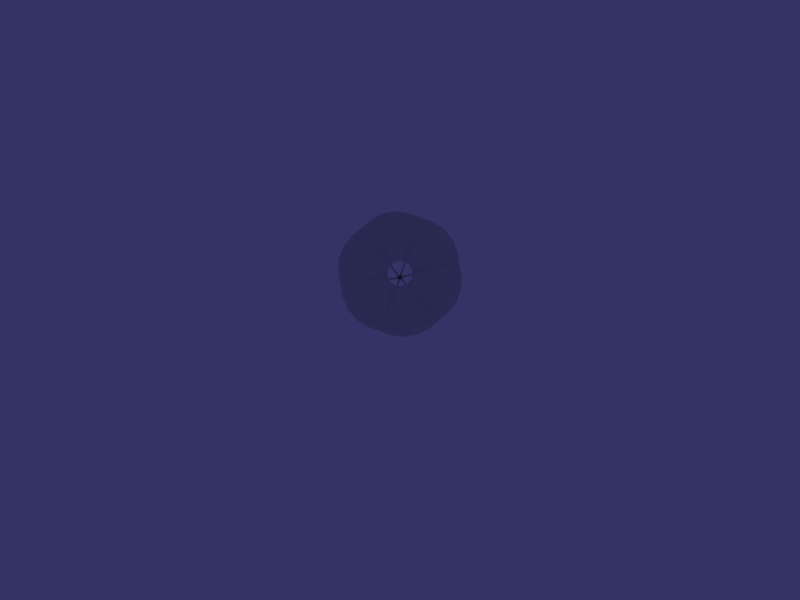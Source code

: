# Source: parachute-anim.blend  (saved by Blender 2.49.2; exported with 4.5.12 LTS)
import bpy
from mathutils import Matrix  # noqa: F401  (used for matrix-valued properties, if any)

bpy.ops.wm.read_factory_settings(use_empty=True)
scene = bpy.context.scene
scene.name = '0 Default'

# ---- collections
col_collection_1 = bpy.data.collections.new('Collection 1'); scene.collection.children.link(col_collection_1)
col_collection_1.hide_render = True
col_collection_1.hide_viewport = True
col_collection_2 = bpy.data.collections.new('Collection 2'); scene.collection.children.link(col_collection_2)

# ---- world
world_default = bpy.data.worlds.new('Default'); scene.world = world_default
world_default.color = (0.2, 0.2, 0.4)
world_default.use_sun_shadow = False
world_default.sun_shadow_jitter_overblur = 0.0
world_default.cycles.sampling_method = 'MANUAL'
world_default.cycles.sample_map_resolution = 256

# ---- cameras
cam_camera = bpy.data.cameras.new('Camera')
cam_camera.passepartout_alpha = 0.2
cam_camera.clip_end = 100.0
cam_camera.ortho_scale = 7.314
cam_camera.show_safe_areas = True
cam_camera.dof.focus_distance = 0.0
cam_camera.dof.aperture_fstop = 128.0

# ---- lights
light_default_hemi = bpy.data.lights.new('Default hemi', 'SUN')
light_default_hemi.transmission_factor = 0.0
light_default_hemi.angle = 1.571
light_default_hemi.energy = 1.0
light_default_hemi.shadow_buffer_clip_start = 0.5
light_default_hemi.shadow_soft_size = 1.0
light_default_hemi.shadow_cascade_max_distance = 1000.0
light_default_hemi.cycles.use_multiple_importance_sampling = False
light_default_spot = bpy.data.lights.new('Default spot', 'SPOT')
light_default_spot.transmission_factor = 0.0
light_default_spot.energy = 50.0
light_default_spot.shadow_buffer_clip_start = 0.5
light_default_spot.shadow_soft_size = 1.0
light_default_spot.shadow_maximum_resolution = 0.006
light_default_spot.use_absolute_resolution = True
light_default_spot.cycles.use_multiple_importance_sampling = False

# ---- meshes
me_parachute = bpy.data.meshes.new('Parachute')
me_parachute.from_pydata([(-0.249, -1.514, 0.497), (-0.06048, -1.64, 0.2724), (0.03218, -1.64, 0.2887), (0.08942, -1.59, 0.446), (0.1589, -1.41, 0.637), (-0.4324, -1.471, 0.4168), (-0.3678, -1.44, 0.4993), (-0.3191, -1.546, 0.4596), (-0.2457, -1.65, 0.2897), (-0.2064, -1.62, 0.3677), (-0.08075, -1.66, 0.2486), (-0.2987, -1.41, 0.5563), (-0.1681, -1.59, 0.4006), (-0.09267, -1.64, 0.1839), (-0.3815, -1.514, 0.133), (-0.09291, -1.66, 0.2152), (-0.2657, -1.62, 0.2047), (-0.4112, -1.546, 0.2067), (-0.3868, -1.559, 0.3411), (-0.474, -1.44, 0.2077), (-0.4703, -1.471, 0.3126), (0.138, -1.471, -0.263), (0.2306, -1.44, -0.2138), (0.07148, -1.559, -0.2051), (0.2, -1.546, -0.159), (0.129, -1.62, -0.03205), (0.03356, -1.66, 0.1124), (0.2987, -1.41, -0.1557), (0.1681, -1.59, -1.451e-05), (-0.03218, -1.64, 0.1118), (-0.1589, -1.41, -0.2364), (-0.001467, -1.66, 0.1062), (-0.04176, -1.62, -0.06216), (0.0454, -1.65, -0.05721), (-0.06506, -1.546, -0.2058), (-0.07502, -1.44, -0.2677), (0.02879, -1.471, -0.2822), (-0.4577, -1.41, 0.1196), (-0.2575, -1.59, 0.1549), (-0.08942, -1.59, -0.04542), (-0.1325, -1.514, -0.1638), (0.4577, -1.41, 0.281), (0.2575, -1.59, 0.2457), (0.06048, -1.64, 0.1282), (0.249, -1.514, -0.0965), (0.4036, -1.471, 0.4667), (0.4428, -1.44, 0.3694), (0.3842, -1.546, 0.3469), (0.2003, -1.65, 0.3683), (0.2482, -1.62, 0.2953), (0.08221, -1.66, 0.246), (0.3815, -1.514, 0.2675), (0.09267, -1.64, 0.2166), (0.1325, -1.514, 0.5643), (0.05935, -1.66, 0.2733), (0.1367, -1.62, 0.4281), (0.2112, -1.546, 0.5531), (0.3153, -1.559, 0.4649), (0.2434, -1.44, 0.6071), (0.3323, -1.471, 0.5516), (0.001736, -0.1998, 0.1904), (0.00766, -0.1998, 0.2067), (-0.009397, -0.1998, 0.2037), (0.1462, -1.42, 0.6167), (0.1633, -1.42, 0.6197), (0.1522, -1.42, 0.633), (0.1325, -1.514, 0.5643), (-0.1681, -1.59, 0.4006), (-0.2987, -1.41, 0.5563), (-0.02879, -1.471, 0.683), (0.07502, -1.44, 0.6684), (0.06506, -1.546, 0.6063), (-0.0454, -1.65, 0.4578), (0.04176, -1.62, 0.4627), (0.001467, -1.66, 0.2944), (0.1589, -1.41, 0.637), (0.08942, -1.59, 0.446), (0.03218, -1.64, 0.2887), (-0.06048, -1.64, 0.2724), (-0.249, -1.514, 0.497), (-0.03356, -1.66, 0.2882), (-0.129, -1.62, 0.4326), (-0.2, -1.546, 0.5596), (-0.07148, -1.559, 0.6057), (-0.2306, -1.44, 0.6145), (-0.138, -1.471, 0.6638), (0.09267, -1.64, 0.2166), (0.3815, -1.514, 0.2675), (0.4324, -1.471, -0.01598), (0.3678, -1.44, -0.09865), (0.3191, -1.546, -0.05909), (0.2457, -1.65, 0.1108), (0.2064, -1.62, 0.03289), (0.08075, -1.66, 0.152), (0.249, -1.514, -0.0965), (0.06048, -1.64, 0.1282), (0.2575, -1.59, 0.2457), (0.4577, -1.41, 0.281), (0.09291, -1.66, 0.1854), (0.2657, -1.62, 0.1958), (0.4112, -1.546, 0.1938), (0.3868, -1.559, 0.05948), (0.474, -1.44, 0.1929), (0.4703, -1.471, 0.08825), (0.1681, -1.59, -1.451e-05), (0.2987, -1.41, -0.1557), (-0.3323, -1.471, -0.1508), (-0.2434, -1.44, -0.2064), (-0.3153, -1.559, -0.06432), (-0.2112, -1.546, -0.1526), (-0.1367, -1.62, -0.02761), (-0.05935, -1.66, 0.1273), (-0.1325, -1.514, -0.1638), (-0.08942, -1.59, -0.04542), (-0.2575, -1.59, 0.1549), (-0.4577, -1.41, 0.1196), (-0.08221, -1.66, 0.1545), (-0.2482, -1.62, 0.1052), (-0.2003, -1.65, 0.03221), (-0.3842, -1.546, 0.0536), (-0.4428, -1.44, 0.03129), (-0.4036, -1.471, -0.06584), (-0.1589, -1.41, -0.2364), (-0.03218, -1.64, 0.1118), (-0.3815, -1.514, 0.133), (-0.09267, -1.64, 0.1839), (-0.2987, -1.42, 0.5484), (-0.2816, -1.42, 0.5514), (-0.2875, -1.42, 0.5351), (-0.00766, -0.1998, 0.1938), (-0.001737, -0.1998, 0.2101), (0.009397, -0.1998, 0.1968), (-0.00766, -0.1998, 0.1938), (0.009397, -0.1998, 0.1968), (-0.001736, -0.1998, 0.2101), (0.4338, -1.42, 0.2818), (0.4449, -1.42, 0.2686), (0.4508, -1.42, 0.2848), (0.2987, -1.42, -0.1479), (0.2816, -1.42, -0.1509), (0.2875, -1.42, -0.1346), (0.00766, -0.1998, 0.2067), (0.001737, -0.1998, 0.1904), (-0.009397, -0.1998, 0.2037), (0.00766, -0.1998, 0.2067), (-0.009397, -0.1998, 0.2037), (0.001736, -0.1998, 0.1904), (-0.4338, -1.42, 0.1187), (-0.4449, -1.42, 0.132), (-0.4508, -1.42, 0.1157), (-0.1522, -1.42, -0.2324), (-0.1633, -1.42, -0.2192), (-0.1462, -1.42, -0.2162), (0.009397, -0.1998, 0.1968), (-0.00766, -0.1998, 0.1938), (-0.001736, -0.1998, 0.2101)], [], [(20, 18, 5), (15, 10, 8), (10, 9, 8), (10, 1, 12), (9, 10, 12), (7, 8, 9), (12, 0, 9), (9, 0, 7), (18, 8, 7), (5, 18, 7), (5, 7, 6), (6, 7, 11), (7, 0, 11), (17, 37, 14), (19, 37, 17), (20, 19, 17), (20, 17, 18), (18, 17, 8), (17, 14, 16), (16, 14, 38), (17, 16, 8), (16, 38, 15), (15, 38, 13), (15, 8, 16), (26, 33, 25), (26, 28, 43), (25, 28, 26), (24, 25, 33), (25, 44, 28), (24, 44, 25), (23, 24, 33), (21, 24, 23), (21, 22, 24), (22, 27, 24), (24, 27, 44), (34, 40, 30), (35, 34, 30), (36, 34, 35), (36, 23, 34), (23, 33, 34), (34, 32, 40), (32, 39, 40), (34, 33, 32), (32, 31, 39), (31, 29, 39), (31, 32, 33), (26, 31, 33), (21, 23, 36), (59, 57, 45), (54, 50, 48), (50, 49, 48), (50, 52, 42), (49, 50, 42), (47, 48, 49), (49, 42, 51), (47, 49, 51), (57, 48, 47), (45, 57, 47), (45, 47, 46), (46, 47, 41), (47, 51, 41), (56, 4, 53), (58, 4, 56), (59, 58, 56), (59, 56, 57), (57, 56, 48), (56, 53, 55), (55, 53, 3), (56, 55, 48), (55, 3, 54), (54, 3, 2), (54, 48, 55), (65, 62, 61), (64, 65, 61), (64, 61, 60), (63, 64, 60), (63, 60, 62), (65, 63, 62), (85, 83, 69), (80, 74, 72), (74, 73, 72), (74, 77, 76), (73, 74, 76), (71, 72, 73), (73, 76, 66), (71, 73, 66), (83, 72, 71), (69, 83, 71), (69, 71, 70), (70, 71, 75), (71, 66, 75), (82, 68, 79), (84, 68, 82), (85, 84, 82), (85, 82, 83), (83, 82, 72), (82, 79, 81), (81, 79, 67), (82, 81, 72), (81, 67, 80), (80, 67, 78), (80, 72, 81), (103, 101, 88), (98, 93, 91), (93, 92, 91), (93, 95, 104), (92, 93, 104), (90, 91, 92), (92, 104, 94), (90, 92, 94), (101, 91, 90), (88, 101, 90), (88, 90, 89), (89, 90, 105), (90, 94, 105), (100, 97, 87), (102, 97, 100), (103, 102, 100), (103, 100, 101), (101, 100, 91), (100, 87, 99), (99, 87, 96), (100, 99, 91), (99, 96, 98), (98, 96, 86), (98, 91, 99), (111, 118, 110), (111, 113, 123), (110, 113, 111), (109, 110, 118), (110, 112, 113), (109, 112, 110), (108, 109, 118), (106, 109, 108), (106, 107, 109), (107, 122, 109), (109, 122, 112), (119, 124, 115), (120, 119, 115), (121, 119, 120), (121, 108, 119), (108, 118, 119), (119, 117, 124), (117, 114, 124), (119, 118, 117), (117, 116, 114), (116, 125, 114), (116, 117, 118), (111, 116, 118), (106, 108, 121), (126, 128, 129), (128, 131, 129), (128, 127, 131), (127, 130, 131), (127, 126, 130), (126, 129, 130), (137, 134, 133), (136, 137, 133), (136, 133, 132), (135, 136, 132), (135, 132, 134), (137, 135, 134), (138, 140, 141), (140, 143, 141), (140, 139, 143), (139, 142, 143), (139, 138, 142), (138, 141, 142), (149, 146, 145), (148, 149, 145), (148, 145, 144), (147, 148, 144), (147, 144, 146), (149, 147, 146), (150, 152, 153), (152, 155, 153), (152, 151, 155), (151, 154, 155), (151, 150, 154), (150, 153, 154)])
me_parachute.polygons.foreach_set('use_smooth', [True] * 180)
_uv = me_parachute.uv_layers.new(name='UVTex')
_uv.uv.foreach_set('vector', [0.5496, 0.8767, 0.6903, 0.7231, 0.6993, 0.9312, 0.8114, 0.3201, 0.8565, 0.3365, 0.7613, 0.528, 0.8565, 0.3365, 0.8664, 0.5651, 0.7613, 0.528, 0.8565, 0.3365, 0.9052, 0.343, 0.9422, 0.5714, 0.8664, 0.5651, 0.8565, 0.3365, 0.9422, 0.5714, 0.8519, 0.7658, 0.7613, 0.528, 0.8664, 0.5651, 0.9422, 0.5714, 0.9653, 0.7687, 0.8664, 0.5651, 0.8664, 0.5651, 0.9653, 0.7687, 0.8519, 0.7658, 0.6903, 0.7231, 0.7613, 0.528, 0.8519, 0.7658, 0.6993, 0.9312, 0.6903, 0.7231, 0.8519, 0.7658, 0.6993, 0.9312, 0.8519, 0.7658, 0.848, 0.9554, 0.848, 0.9554, 0.8519, 0.7658, 0.9787, 0.9565, 0.8519, 0.7658, 0.9653, 0.7687, 0.9787, 0.9565, 0.539, 0.6519, 0.3193, 0.7165, 0.4503, 0.5812, 0.4201, 0.7997, 0.3193, 0.7165, 0.539, 0.6519, 0.5496, 0.8767, 0.4201, 0.7997, 0.539, 0.6519, 0.5496, 0.8767, 0.539, 0.6519, 0.6903, 0.7231, 0.6903, 0.7231, 0.539, 0.6519, 0.7613, 0.528, 0.539, 0.6519, 0.4503, 0.5812, 0.6569, 0.4888, 0.6569, 0.4888, 0.4503, 0.5812, 0.5948, 0.4449, 0.539, 0.6519, 0.6569, 0.4888, 0.7613, 0.528, 0.6569, 0.4888, 0.5948, 0.4449, 0.8114, 0.3201, 0.8114, 0.3201, 0.5948, 0.4449, 0.7699, 0.2937, 0.8114, 0.3201, 0.7613, 0.528, 0.6569, 0.4888, 0.812, 0.3159, 0.7619, 0.5238, 0.6575, 0.4846, 0.812, 0.3159, 0.5955, 0.4408, 0.7706, 0.2896, 0.6575, 0.4846, 0.5955, 0.4408, 0.812, 0.3159, 0.5396, 0.6477, 0.6575, 0.4846, 0.7619, 0.5238, 0.6575, 0.4846, 0.4509, 0.5771, 0.5955, 0.4408, 0.5396, 0.6477, 0.4509, 0.5771, 0.6575, 0.4846, 0.6909, 0.7189, 0.5396, 0.6477, 0.7619, 0.5238, 0.5502, 0.8726, 0.5396, 0.6477, 0.6909, 0.7189, 0.5502, 0.8726, 0.4207, 0.7955, 0.5396, 0.6477, 0.4207, 0.7955, 0.3199, 0.7123, 0.5396, 0.6477, 0.5396, 0.6477, 0.3199, 0.7123, 0.4509, 0.5771, 0.8526, 0.7616, 0.9659, 0.7645, 0.9794, 0.9523, 0.8486, 0.9513, 0.8526, 0.7616, 0.9794, 0.9523, 0.6999, 0.9271, 0.8526, 0.7616, 0.8486, 0.9513, 0.6999, 0.9271, 0.6909, 0.7189, 0.8526, 0.7616, 0.6909, 0.7189, 0.7619, 0.5238, 0.8526, 0.7616, 0.8526, 0.7616, 0.8671, 0.5609, 0.9659, 0.7645, 0.8671, 0.5609, 0.9428, 0.5672, 0.9659, 0.7645, 0.8526, 0.7616, 0.7619, 0.5238, 0.8671, 0.5609, 0.8671, 0.5609, 0.8572, 0.3323, 0.9428, 0.5672, 0.8572, 0.3323, 0.9059, 0.3388, 0.9428, 0.5672, 0.8572, 0.3323, 0.8671, 0.5609, 0.7619, 0.5238, 0.812, 0.3159, 0.8572, 0.3323, 0.7619, 0.5238, 0.5502, 0.8726, 0.6909, 0.7189, 0.6999, 0.9271, 0.5404, 0.8892, 0.6883, 0.7277, 0.6978, 0.9464, 0.8157, 0.3041, 0.8631, 0.3213, 0.763, 0.5226, 0.8631, 0.3213, 0.8735, 0.5616, 0.763, 0.5226, 0.8631, 0.3213, 0.9143, 0.3281, 0.9531, 0.5682, 0.8735, 0.5616, 0.8631, 0.3213, 0.9531, 0.5682, 0.8583, 0.7726, 0.763, 0.5226, 0.8735, 0.5616, 0.8735, 0.5616, 0.9531, 0.5682, 0.9774, 0.7756, 0.8583, 0.7726, 0.8735, 0.5616, 0.9774, 0.7756, 0.6883, 0.7277, 0.763, 0.5226, 0.8583, 0.7726, 0.6978, 0.9464, 0.6883, 0.7277, 0.8583, 0.7726, 0.6978, 0.9464, 0.8583, 0.7726, 0.8541, 0.9719, 0.8541, 0.9719, 0.8583, 0.7726, 0.9915, 0.973, 0.8583, 0.7726, 0.9774, 0.7756, 0.9915, 0.973, 0.5293, 0.6528, 0.2984, 0.7207, 0.4361, 0.5786, 0.4044, 0.8082, 0.2984, 0.7207, 0.5293, 0.6528, 0.5404, 0.8892, 0.4044, 0.8082, 0.5293, 0.6528, 0.5404, 0.8892, 0.5293, 0.6528, 0.6883, 0.7277, 0.6883, 0.7277, 0.5293, 0.6528, 0.763, 0.5226, 0.5293, 0.6528, 0.4361, 0.5786, 0.6532, 0.4814, 0.6532, 0.4814, 0.4361, 0.5786, 0.588, 0.4353, 0.5293, 0.6528, 0.6532, 0.4814, 0.763, 0.5226, 0.6532, 0.4814, 0.588, 0.4353, 0.8157, 0.3041, 0.8157, 0.3041, 0.588, 0.4353, 0.7721, 0.2764, 0.8157, 0.3041, 0.763, 0.5226, 0.6532, 0.4814, 0.4001, 0.8565, 0.06672, 0.6253, 0.1004, 0.5844, 0.3369, 0.9429, 0.309, 0.988, 0.01207, 0.7192, 0.3369, 0.9429, 0.01207, 0.7192, 0.03307, 0.6661, 0.3657, 0.8967, 0.3369, 0.9429, 0.03307, 0.6661, 0.3657, 0.8967, 0.03307, 0.6661, 0.06672, 0.6253, 0.4001, 0.8565, 0.3657, 0.8967, 0.06672, 0.6253, 0.05682, 0.2976, 0.265, 0.3066, 0.1113, 0.4473, 0.6515, 0.1404, 0.668, 0.1855, 0.4601, 0.2356, 0.668, 0.1855, 0.4992, 0.34, 0.4601, 0.2356, 0.668, 0.1855, 0.6943, 0.227, 0.5431, 0.4021, 0.4992, 0.34, 0.668, 0.1855, 0.5431, 0.4021, 0.3362, 0.4579, 0.4601, 0.2356, 0.4992, 0.34, 0.4992, 0.34, 0.5431, 0.4021, 0.4068, 0.5466, 0.3362, 0.4579, 0.4992, 0.34, 0.4068, 0.5466, 0.265, 0.3066, 0.4601, 0.2356, 0.3362, 0.4579, 0.1113, 0.4473, 0.265, 0.3066, 0.3362, 0.4579, 0.1113, 0.4473, 0.3362, 0.4579, 0.1884, 0.5768, 0.1884, 0.5768, 0.3362, 0.4579, 0.2716, 0.6776, 0.3362, 0.4579, 0.4068, 0.5466, 0.2716, 0.6776, 0.2223, 0.145, 0.03155, 0.0182, 0.2194, 0.03164, 0.03262, 0.1489, 0.03155, 0.0182, 0.2223, 0.145, 0.05682, 0.2976, 0.03262, 0.1489, 0.2223, 0.145, 0.05682, 0.2976, 0.2223, 0.145, 0.265, 0.3066, 0.265, 0.3066, 0.2223, 0.145, 0.4601, 0.2356, 0.2223, 0.145, 0.2194, 0.03164, 0.423, 0.1305, 0.423, 0.1305, 0.2194, 0.03164, 0.4167, 0.05473, 0.2223, 0.145, 0.423, 0.1305, 0.4601, 0.2356, 0.423, 0.1305, 0.4167, 0.05473, 0.6515, 0.1404, 0.6515, 0.1404, 0.4167, 0.05473, 0.6451, 0.09169, 0.6515, 0.1404, 0.4601, 0.2356, 0.423, 0.1305, 0.04856, 0.2997, 0.2567, 0.3088, 0.1031, 0.4495, 0.6433, 0.1425, 0.6597, 0.1876, 0.4518, 0.2378, 0.6597, 0.1876, 0.491, 0.3422, 0.4518, 0.2378, 0.6597, 0.1876, 0.686, 0.2291, 0.5349, 0.4042, 0.491, 0.3422, 0.6597, 0.1876, 0.5349, 0.4042, 0.3279, 0.4601, 0.4518, 0.2378, 0.491, 0.3422, 0.491, 0.3422, 0.5349, 0.4042, 0.3985, 0.5487, 0.3279, 0.4601, 0.491, 0.3422, 0.3985, 0.5487, 0.2567, 0.3088, 0.4518, 0.2378, 0.3279, 0.4601, 0.1031, 0.4495, 0.2567, 0.3088, 0.3279, 0.4601, 0.1031, 0.4495, 0.3279, 0.4601, 0.1801, 0.5789, 0.1801, 0.5789, 0.3279, 0.4601, 0.2633, 0.6798, 0.3279, 0.4601, 0.3985, 0.5487, 0.2633, 0.6798, 0.214, 0.1471, 0.02329, 0.02033, 0.2111, 0.03377, 0.02436, 0.151, 0.02329, 0.02033, 0.214, 0.1471, 0.04856, 0.2997, 0.02436, 0.151, 0.214, 0.1471, 0.04856, 0.2997, 0.214, 0.1471, 0.2567, 0.3088, 0.2567, 0.3088, 0.214, 0.1471, 0.4518, 0.2378, 0.214, 0.1471, 0.2111, 0.03377, 0.4147, 0.1326, 0.4147, 0.1326, 0.2111, 0.03377, 0.4084, 0.05686, 0.214, 0.1471, 0.4147, 0.1326, 0.4518, 0.2378, 0.4147, 0.1326, 0.4084, 0.05686, 0.6433, 0.1425, 0.6433, 0.1425, 0.4084, 0.05686, 0.6368, 0.09383, 0.6433, 0.1425, 0.4518, 0.2378, 0.4147, 0.1326, 0.6629, 0.1373, 0.4617, 0.2374, 0.4227, 0.1269, 0.6629, 0.1373, 0.4161, 0.0473, 0.6561, 0.08615, 0.4227, 0.1269, 0.4161, 0.0473, 0.6629, 0.1373, 0.2117, 0.1421, 0.4227, 0.1269, 0.4617, 0.2374, 0.4227, 0.1269, 0.2087, 0.02303, 0.4161, 0.0473, 0.2117, 0.1421, 0.2087, 0.02303, 0.4227, 0.1269, 0.2566, 0.3121, 0.2117, 0.1421, 0.4617, 0.2374, 0.03784, 0.3026, 0.2117, 0.1421, 0.2566, 0.3121, 0.03784, 0.3026, 0.0124, 0.1463, 0.2117, 0.1421, 0.0124, 0.1463, 0.01128, 0.008897, 0.2117, 0.1421, 0.2117, 0.1421, 0.01128, 0.008897, 0.2087, 0.02303, 0.3315, 0.4711, 0.4057, 0.5643, 0.2635, 0.702, 0.1761, 0.596, 0.3315, 0.4711, 0.2635, 0.702, 0.09512, 0.46, 0.3315, 0.4711, 0.1761, 0.596, 0.09512, 0.46, 0.2566, 0.3121, 0.3315, 0.4711, 0.2566, 0.3121, 0.4617, 0.2374, 0.3315, 0.4711, 0.3315, 0.4711, 0.5029, 0.3472, 0.4057, 0.5643, 0.5029, 0.3472, 0.549, 0.4124, 0.4057, 0.5643, 0.3315, 0.4711, 0.4617, 0.2374, 0.5029, 0.3472, 0.5029, 0.3472, 0.6802, 0.1848, 0.549, 0.4124, 0.6802, 0.1848, 0.7079, 0.2283, 0.549, 0.4124, 0.6802, 0.1848, 0.5029, 0.3472, 0.4617, 0.2374, 0.6629, 0.1373, 0.6802, 0.1848, 0.4617, 0.2374, 0.03784, 0.3026, 0.2566, 0.3121, 0.09512, 0.46, 0.4001, 0.8565, 0.3657, 0.8967, 0.06672, 0.6253, 0.3657, 0.8967, 0.03307, 0.6661, 0.06672, 0.6253, 0.3657, 0.8967, 0.3369, 0.9429, 0.03307, 0.6661, 0.3369, 0.9429, 0.01207, 0.7192, 0.03307, 0.6661, 0.3369, 0.9429, 0.309, 0.988, 0.01207, 0.7192, 0.4001, 0.8565, 0.06672, 0.6253, 0.1004, 0.5844, 0.4001, 0.8565, 0.06672, 0.6253, 0.1004, 0.5844, 0.3369, 0.9429, 0.309, 0.988, 0.01207, 0.7192, 0.3369, 0.9429, 0.01207, 0.7192, 0.03307, 0.6661, 0.3657, 0.8967, 0.3369, 0.9429, 0.03307, 0.6661, 0.3657, 0.8967, 0.03307, 0.6661, 0.06672, 0.6253, 0.4001, 0.8565, 0.3657, 0.8967, 0.06672, 0.6253, 0.4001, 0.8565, 0.3657, 0.8967, 0.06672, 0.6253, 0.3657, 0.8967, 0.03307, 0.6661, 0.06672, 0.6253, 0.3657, 0.8967, 0.3369, 0.9429, 0.03307, 0.6661, 0.3369, 0.9429, 0.01207, 0.7192, 0.03307, 0.6661, 0.3369, 0.9429, 0.309, 0.988, 0.01207, 0.7192, 0.4001, 0.8565, 0.06672, 0.6253, 0.1004, 0.5844, 0.4001, 0.8565, 0.06672, 0.6253, 0.1004, 0.5844, 0.3369, 0.9429, 0.309, 0.988, 0.01207, 0.7192, 0.3369, 0.9429, 0.01207, 0.7192, 0.03307, 0.6661, 0.3657, 0.8967, 0.3369, 0.9429, 0.03307, 0.6661, 0.3657, 0.8967, 0.03307, 0.6661, 0.06672, 0.6253, 0.4001, 0.8565, 0.3657, 0.8967, 0.06672, 0.6253, 0.4001, 0.8565, 0.3657, 0.8967, 0.06672, 0.6253, 0.3657, 0.8967, 0.03307, 0.6661, 0.06672, 0.6253, 0.3657, 0.8967, 0.3369, 0.9429, 0.03307, 0.6661, 0.3369, 0.9429, 0.01207, 0.7192, 0.03307, 0.6661, 0.3369, 0.9429, 0.309, 0.988, 0.01207, 0.7192, 0.4001, 0.8565, 0.06672, 0.6253, 0.1004, 0.5844])
me_parachute.use_remesh_preserve_volume = False
me_parachute.use_remesh_preserve_attributes = False
me_parachute.use_mirror_vertex_groups = False
me_parachute.update()
arm_armature = bpy.data.armatures.new('Armature')  # bones are not reproduced

# ---- objects
ob_default_hemi = bpy.data.objects.new('Default hemi', light_default_hemi)
ob_default_spot = bpy.data.objects.new('Default spot', light_default_spot)
ob_camera = bpy.data.objects.new('Camera', cam_camera)
ob_armature = bpy.data.objects.new('Armature', arm_armature)
ob_parachute = bpy.data.objects.new('Parachute', me_parachute)

# ---- transforms, parenting, visibility, modifiers, constraints
ob_default_hemi.location = (8.0, -8.0, 7.0)
ob_default_hemi.rotation_euler = (1.047, -2.42e-08, 0.7854)
ob_default_hemi.lock_rotations_4d = False
ob_default_hemi.empty_display_type = 'ARROWS'
ob_default_hemi.color = (0.0, 0.0, 0.0, 0.0)
ob_default_hemi.lineart.crease_threshold = 0.0
ob_default_spot.location = (7.0, -7.0, 6.0)
ob_default_spot.rotation_euler = (1.047, 0.0, 0.7854)
ob_default_spot.lock_rotations_4d = False
ob_default_spot.empty_display_type = 'ARROWS'
ob_default_spot.color = (0.0, 0.0, 0.0, 0.0)
ob_default_spot.lineart.crease_threshold = 0.0
ob_camera.location = (0.0, -10.0, 0.0)
ob_camera.rotation_euler = (1.571, 0.0, 0.0)
ob_camera.lock_rotations_4d = False
ob_camera.empty_display_type = 'ARROWS'
ob_camera.color = (0.0, 0.0, 0.0, 0.0)
ob_camera.display_type = 'WIRE'
ob_camera.lineart.crease_threshold = 0.0
ob_armature.location = (0.0, 0.0, 0.0)
ob_armature.lock_rotations_4d = False
ob_armature.empty_display_type = 'ARROWS'
ob_armature.lineart.crease_threshold = 0.0
ob_parachute.parent = ob_armature
ob_parachute.location = (0.0, 0.0, 0.0)
ob_parachute.lock_rotations_4d = False
ob_parachute.empty_display_type = 'ARROWS'
ob_parachute.lineart.crease_threshold = 0.0
_vg = ob_parachute.vertex_groups.new(name='All')
for _i, _w in zip([0, 1, 2, 3, 4, 5, 6, 7, 8, 9, 10, 11, 12, 13, 14, 15, 16, 17, 18, 19, 20, 21, 22, 23, 24, 25, 26, 27, 28, 29, 30, 31, 32, 33, 34, 35, 36, 37, 38, 39, 40, 41, 42, 43, 44, 45, 46, 47, 48, 49, 50, 51, 52, 53, 54, 55, 56, 57, 58, 59, 60, 61, 62, 63, 64, 65, 66, 67, 68, 69, 70, 71, 72, 73, 74, 75, 76, 77, 78, 79, 80, 81, 82, 83, 84, 85, 86, 87, 88, 89, 90, 91, 92, 93, 94, 95, 96, 97, 98, 99, 100, 101, 102, 103, 104, 105, 106, 107, 108, 109, 110, 111, 112, 113, 114, 115, 116, 117, 118, 119, 120, 121, 122, 123, 124, 125, 126, 127, 128, 129, 130, 131, 132, 133, 134, 135, 136, 137, 138, 139, 140, 141, 142, 143, 144, 145, 146, 147, 148, 149, 150, 151, 152, 153, 154, 155], [1.0, 1.0, 1.0, 1.0, 1.0, 1.0, 1.0, 1.0, 1.0, 1.0, 1.0, 1.0, 1.0, 1.0, 1.0, 1.0, 1.0, 1.0, 1.0, 1.0, 1.0, 1.0, 1.0, 1.0, 1.0, 1.0, 1.0, 0.9717, 1.0, 1.0, 0.9999, 1.0, 1.0, 1.0, 1.0, 0.9996, 1.0, 1.0, 1.0, 1.0, 1.0, 1.0, 1.0, 1.0, 1.0, 1.0, 1.0, 1.0, 1.0, 1.0, 1.0, 1.0, 1.0, 1.0, 1.0, 1.0, 1.0, 1.0, 1.0, 1.0, 1.0, 1.0, 1.0, 1.0, 1.0, 1.0, 1.0, 1.0, 0.9999, 0.9997, 1.0, 1.0, 1.0, 1.0, 1.0, 1.0, 1.0, 1.0, 1.0, 1.0, 1.0, 1.0, 1.0, 1.0, 0.9879, 0.9903, 1.0, 1.0, 1.0, 1.0, 1.0, 1.0, 1.0, 1.0, 1.0, 1.0, 1.0, 1.0, 1.0, 1.0, 1.0, 1.0, 1.0, 1.0, 1.0, 1.0, 0.9997, 0.9994, 1.0, 1.0, 1.0, 1.0, 1.0, 1.0, 1.0, 1.0, 1.0, 1.0, 1.0, 1.0, 1.0, 1.0, 1.0, 1.0, 1.0, 1.0, 0.9999, 0.9999, 1.0, 0.9933, 1.0, 1.0, 0.9919, 1.0, 1.0, 1.0, 1.0, 1.0, 0.9768, 0.2078, 0.9857, 0.9994, 1.0, 1.0, 1.0, 1.0, 1.0, 0.9976, 1.0, 1.0, 1.0, 1.0, 1.0, 1.0, 0.9919, 1.0]): _vg.add([_i], _w, 'REPLACE')
_vg = ob_parachute.vertex_groups.new(name='Hole')
for _i, _w in zip([1, 2, 10, 13, 15, 26, 29, 31, 43, 50, 52, 54, 74, 77, 78, 80, 86, 93, 95, 98, 111, 116, 123, 125], [1.0, 1.0, 1.0, 1.0, 1.0, 1.0, 1.0, 1.0, 1.0, 1.0, 1.0, 1.0, 1.0, 1.0, 1.0, 1.0, 1.0, 1.0, 1.0, 1.0, 1.0, 1.0, 1.0, 1.0]): _vg.add([_i], _w, 'REPLACE')
_vg = ob_parachute.vertex_groups.new(name='Ends1')
for _i, _w in zip([4, 11, 13, 15, 22, 23, 27, 29, 30, 34, 35, 37, 38, 41, 44, 45, 53, 56, 58, 63, 64, 65, 66, 68, 70, 71, 75, 84, 89, 90, 94, 97, 102, 105, 111, 114, 115, 116, 117, 118, 122, 123, 125, 126, 127, 128, 135, 136, 137, 138, 139, 140, 147, 148, 149, 150, 151, 152], [0.0, 1.0, 0.001368, 0.0, 0.0, 0.0, 0.0, 0.0, 0.9999, 0.0, 0.0, 0.0, 0.0, 1.0, 0.0, 0.0, 0.0, 0.0, 0.0, 0.0, 0.0, 0.0, 0.0, 1.0, 0.0, 0.0, 0.0, 0.05662, 0.0, 0.0, 0.0, 1.0, 0.1098, 0.0, 0.006284, 0.0, 0.0, 0.0, 0.009501, 0.0, 0.9999, 0.0, 0.001368, 0.9998, 0.9999, 0.9973, 1.0, 1.0, 1.0, 0.0, 0.0, 0.0, 0.0, 0.0, 0.0, 0.999, 0.9949, 0.9971]): _vg.add([_i], _w, 'REPLACE')
_vg = ob_parachute.vertex_groups.new(name='Ends2')
for _i, _w in zip([0, 4, 6, 11, 13, 15, 27, 29, 30, 37, 38, 40, 41, 47, 51, 63, 64, 65, 68, 75, 79, 84, 87, 97, 100, 102, 105, 109, 111, 112, 114, 115, 116, 117, 118, 122, 123, 125, 126, 127, 128, 135, 136, 137, 138, 139, 140, 147, 148, 149, 150, 151, 152], [0.0, 1.0, 0.0, 0.0, 0.001368, 0.0, 1.0, 0.0, 0.0, 0.9996, 0.0, 0.0, 0.0, 0.0, 0.0, 1.0, 1.0, 1.0, 0.0, 1.0, 0.0, 0.0, 0.0, 0.0, 0.0, 0.1098, 1.0, 0.0, 0.006284, 0.0, 0.0, 0.9996, 0.0, 0.009501, 0.0, 0.0, 0.0, 0.001368, 0.0, 0.0, 0.0, 0.0, 0.0, 0.0, 1.0, 1.0, 1.0, 0.9929, 0.9936, 0.9978, 0.0, 0.0, 0.0]): _vg.add([_i], _w, 'REPLACE')
_vg = ob_parachute.vertex_groups.new(name='Cloth')
for _i, _w in zip([1, 5, 6, 7, 8, 9, 10, 13, 15, 16, 17, 18, 19, 20, 21, 22, 23, 24, 25, 26, 29, 31, 32, 33, 34, 35, 36, 43, 45, 46, 47, 48, 49, 54, 55, 56, 57, 58, 59, 69, 70, 71, 72, 73, 78, 80, 81, 82, 83, 84, 85, 88, 89, 90, 91, 92, 95, 99, 100, 101, 102, 103, 106, 107, 108, 109, 110, 111, 116, 117, 118, 119, 120, 121, 123, 125, 132], [0.0, 1.0, 1.0, 1.0, 1.0, 1.0, 0.0, 0.0, 0.0, 0.9451, 1.0, 1.0, 1.0, 1.0, 1.0, 1.0, 1.0, 1.0, 1.0, 0.0, 0.0, 0.0, 1.0, 1.0, 1.0, 1.0, 1.0, 0.0, 1.0, 1.0, 1.0, 1.0, 1.0, 0.03137, 1.0, 1.0, 1.0, 1.0, 1.0, 1.0, 1.0, 1.0, 1.0, 1.0, 0.0, 0.0, 1.0, 1.0, 1.0, 1.0, 1.0, 1.0, 1.0, 1.0, 1.0, 1.0, 0.0, 1.0, 1.0, 1.0, 1.0, 0.9569, 1.0, 1.0, 1.0, 1.0, 1.0, 0.0, 0.0, 1.0, 1.0, 1.0, 1.0, 1.0, 0.0, 0.0, 0.0]): _vg.add([_i], _w, 'REPLACE')
_m = ob_parachute.modifiers.new('Armature', 'ARMATURE')
_m.object = ob_armature

# ---- collection membership
col_collection_1.objects.link(ob_default_hemi)
col_collection_1.objects.link(ob_default_spot)
col_collection_1.objects.link(ob_camera)
col_collection_2.objects.link(ob_armature)
col_collection_2.objects.link(ob_parachute)

# ---- scene / render settings (as saved in the file)
scene.camera = ob_camera
scene.frame_start = 1; scene.frame_end = 100; scene.frame_set(1)
scene.render.engine = 'BLENDER_EEVEE_NEXT'
scene.render.image_settings.quality = 95
scene.render.image_settings.compression = 95
scene.render.resolution_x = 800
scene.render.resolution_y = 600
scene.render.resolution_percentage = 25
scene.render.pixel_aspect_x = 100.0
scene.render.pixel_aspect_y = 100.0
scene.render.fps = 25
scene.render.dither_intensity = 0.0
scene.render.use_compositing = False
scene.render.use_sequencer = False
scene.render.bake_margin = 2
scene.render.bake_bias = 0.0
scene.render.use_stamp_time = False
scene.render.use_stamp_date = False
scene.render.use_stamp_frame = False
scene.render.use_stamp_camera = False
scene.render.use_stamp_scene = False
scene.render.use_stamp_filename = False
scene.render.use_stamp_render_time = False
scene.render.stamp_font_size = 0
scene.cycles.use_denoising = False
scene.cycles.samples = 10
scene.cycles.sampling_pattern = 'TABULATED_SOBOL'
scene.cycles.light_sampling_threshold = 0.0
scene.cycles.use_adaptive_sampling = False
scene.cycles.use_light_tree = False
scene.cycles.blur_glossy = 0.0
scene.cycles.volume_bounces = 1
scene.cycles.pixel_filter_type = 'GAUSSIAN'
scene.cycles.sample_clamp_indirect = 0.0
scene.view_settings.view_transform = 'Raw'
bpy.context.view_layer.update()
